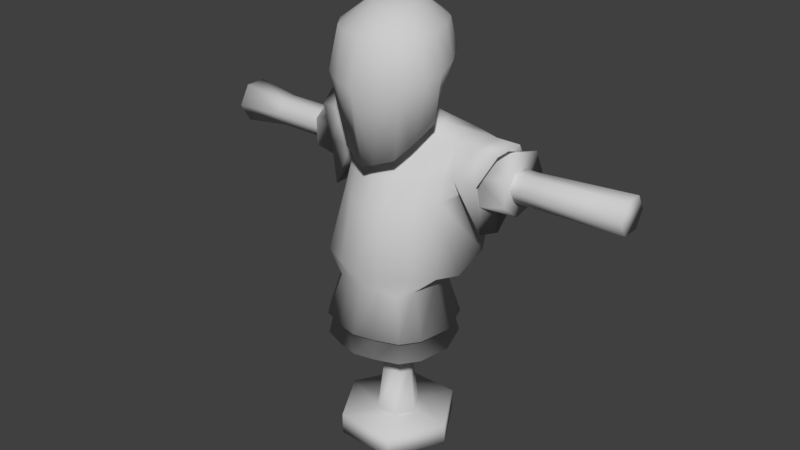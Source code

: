 # Source: dummy.blend  (saved by Blender 2.79.0; exported with 4.5.12 LTS)
import bpy
from mathutils import Matrix  # noqa: F401  (used for matrix-valued properties, if any)

bpy.ops.wm.read_factory_settings(use_empty=True)
scene = bpy.context.scene
scene.name = 'Scene'

# ---- collections
col_collection_1 = bpy.data.collections.new('Collection 1'); scene.collection.children.link(col_collection_1)

# ---- materials (node trees are filled in below, after node groups)
mat_dummy = bpy.data.materials.new('dummy')
mat_dummy.alpha_threshold = 0.0
mat_dummy.use_transparent_shadow = False
mat_dummy.diffuse_color = (0.6038, 0.6038, 0.6038, 1.0)
mat_dummy.roughness = 0.5
mat_dummy.specular_intensity = 0.0

# ---- material node trees

# ---- world
world_world = bpy.data.worlds.new('World'); scene.world = world_world
world_world.color = (0.05088, 0.05088, 0.05088)
world_world.use_sun_shadow = False
world_world.sun_shadow_jitter_overblur = 0.0
world_world.cycles.sampling_method = 'MANUAL'

# ---- meshes
me_sphere_000 = bpy.data.meshes.new('Sphere.000')
me_sphere_000.from_pydata([(0.847, 0.2025, 1.122), (0.847, 0.168, 1.062), (0.847, 0.09912, 1.062), (0.847, 0.06466, 1.122), (0.847, 0.09912, 1.182), (0.847, 0.168, 1.182), (-0.853, 0.2186, 1.102), (-0.853, 0.1761, 1.028), (-0.853, 0.09107, 1.028), (-0.853, 0.04857, 1.102), (-0.853, 0.09107, 1.176), (-0.853, 0.1761, 1.176), (-0.6697, 0.1033, 1.154), (0.4765, 0.1038, 1.154), (0.4765, 0.1633, 1.154), (-0.6697, 0.1639, 1.154), (-0.6697, 0.1033, 1.05), (0.4765, 0.1038, 1.05), (0.4765, 0.07407, 1.102), (-0.6697, 0.07301, 1.102), (-0.6697, 0.1941, 1.102), (0.4765, 0.1931, 1.102), (0.4765, 0.1633, 1.05), (-0.6697, 0.1639, 1.05), (0.0425, 0.07361, 0.085), (0.085, 1.976e-07, 0.085), (0.0425, -0.07361, 0.085), (-0.0425, -0.07361, 0.085), (-0.085, 2.736e-07, 0.085), (-0.0425, 0.07361, 0.085), (-0.06057, 2.584e-07, 0.2683), (-0.0595, 7.6e-08, 0.5645), (-0.02975, 0.05153, 0.5645), (-0.03028, 0.05245, 0.2683), (0.03028, -0.05245, 0.2683), (0.02975, -0.05153, 0.5645), (-0.02975, -0.05153, 0.5645), (-0.03028, -0.05245, 0.2683), (0.03028, 0.05245, 0.2683), (0.02975, 0.05153, 0.5645), (0.0595, 3.04e-08, 0.5645), (0.06057, 2.28e-07, 0.2683), (0.1147, 0.1988, 0.085), (0.2295, 6.08e-08, 0.085), (0.1147, -0.1988, 0.085), (-0.1148, -0.1988, 0.085), (-0.2295, 2.888e-07, 0.085), (-0.1147, 0.1988, 0.085), (0.1147, 0.1988, -1.216e-07), (0.2295, 6.08e-08, -1.216e-07), (0.1147, -0.1988, -1.216e-07), (-0.1148, -0.1988, 0.0), (-0.2295, 2.888e-07, -3.648e-07), (-0.1147, 0.1988, -3.648e-07), (0.03035, 0.09836, 1.696), (0.06354, 0.1723, 1.635), (0.07627, 0.185, 1.54), (0.04693, 0.1465, 1.369), (0.06081, 0.07559, 1.696), (0.1221, 0.1277, 1.633), (0.1461, 0.1325, 1.529), (0.09144, 0.109, 1.358), (0.08116, 0.04216, 1.696), (0.1615, 0.05192, 1.63), (0.1938, 0.04923, 1.513), (0.1212, 0.05529, 1.341), (0.0883, 0.004702, 1.696), (0.1764, -0.02488, 1.626), (0.2122, -0.03291, 1.495), (0.1703, -0.01257, 1.305), (0.08116, -0.03115, 1.696), (0.1635, -0.09115, 1.621), (0.197, -0.1054, 1.476), (0.1318, -0.09123, 1.236), (0.06081, -0.06154, 1.696), (0.1245, -0.1473, 1.618), (0.1501, -0.1668, 1.46), (0.09914, -0.1426, 1.192), (0.03035, -0.08185, 1.696), (0.06504, -0.1848, 1.616), (0.07878, -0.2078, 1.45), (0.0346, -0.17, 1.168), (0.02311, 0.1167, 1.334), (0.04742, 0.09877, 1.326), (0.06366, 0.07291, 1.314), (0.06937, 0.04582, 1.3), (0.06447, -0.001647, 1.262), (0.06621, -0.04047, 1.228), (0.03328, -0.09131, 1.182), (0.03022, 0.1672, 1.284), (0.0734, 0.1518, 1.281), (0.1141, 0.13, 1.276), (0.1272, 0.09418, 1.27), (0.1164, 0.05491, 1.251), (0.08534, 0.03016, 1.238), (0.04181, 0.01129, 1.228), (0.08297, -0.2068, 0.7686), (0.185, -0.1547, 0.7672), (0.2371, -0.07967, 0.7604), (0.2611, 0.02101, 0.7416), (0.2753, 0.1396, 0.8016), (0.1863, 0.2078, 0.7652), (0.08047, 0.2511, 0.7534), (0.1802, -0.005233, 0.7095), (0.1442, 0.09806, 0.6953), (0.09024, 0.1474, 0.6901), (0.03203, 0.1541, 0.6767), (0.1629, -0.1041, 0.6933), (0.2785, 0.2163, 1.092), (0.2562, 0.1215, 1.038), (0.2338, 0.04417, 1.052), (0.2305, 0.01757, 1.102), (0.2931, 0.04745, 1.222), (0.3244, 0.1285, 1.251), (0.2931, 0.1917, 1.199), (0.2068, 0.2342, 1.131), (0.372, 0.2163, 1.044), (0.2017, -0.02549, 1.025), (0.195, -0.0006801, 1.104), (0.2036, 0.04126, 1.22), (0.2276, 0.1247, 1.251), (0.2037, 0.1983, 1.233), (0.1438, 0.2259, 0.9766), (0.1219, 0.2419, 1.087), (0.05676, 0.2259, 0.9671), (0.04478, 0.2427, 1.072), (0.1353, 0.008218, 1.194), (0.05614, -0.02072, 1.177), (0.1367, -0.04909, 1.11), (0.05614, -0.09218, 1.106), (0.1481, -0.09533, 1.012), (0.0714, -0.1601, 0.9992), (0.1288, 0.2193, 1.225), (0.04556, 0.2322, 1.211), (0.4179, 0.1285, 1.251), (0.3866, 0.04745, 1.222), (0.324, 0.01757, 1.102), (0.3273, 0.04417, 0.9155), (0.3497, 0.1215, 0.9024), (0.3866, 0.1917, 1.199), (0.0571, -0.1808, 0.6962), (0.1257, -0.1552, 0.6797), (0.236, 9.238e-05, 0.5194), (0.1891, 0.1344, 0.5194), (0.119, 0.1985, 0.5194), (0.04331, 0.2073, 0.5194), (0.2134, -0.1284, 0.5194), (0.0759, -0.2282, 0.5194), (0.165, -0.1949, 0.5194), (0.2118, -0.002215, 0.5194), (0.1697, 0.1186, 0.5194), (0.1065, 0.1764, 0.5194), (0.03842, 0.1842, 0.5194), (0.1915, -0.1179, 0.5194), (0.06775, -0.2077, 0.5194), (0.148, -0.1777, 0.5194), (0.2336, -0.0001384, 0.4352), (0.1872, 0.1328, 0.4352), (0.1177, 0.1963, 0.4352), (0.04282, 0.205, 0.4352), (0.2112, -0.1273, 0.4352), (0.07509, -0.2262, 0.4352), (0.1633, -0.1932, 0.4352), (0.3291, 0.1765, 1.082), (0.3567, 0.1239, 1.206), (0.3379, 0.07524, 1.189), (0.3003, 0.05731, 1.117), (0.3023, 0.07327, 1.005), (0.3157, 0.1197, 0.9975), (0.3379, 0.1618, 1.175), (0.422, 0.274, 1.102), (0.422, 0.2285, 1.007), (0.422, 0.1261, 0.984), (0.422, 0.04399, 1.049), (0.422, 0.04399, 1.154), (0.422, 0.1261, 1.22), (0.422, 0.2285, 1.197), (-0.005574, 0.1062, 1.696), (-0.005574, 0.1859, 1.636), (-0.005574, 0.1995, 1.543), (-0.005574, 0.1575, 1.373), (-0.0415, 0.09836, 1.696), (-0.07469, 0.1723, 1.635), (-0.08742, 0.185, 1.54), (-0.05808, 0.1465, 1.369), (-0.07196, 0.07559, 1.696), (-0.1333, 0.1277, 1.633), (-0.1573, 0.1325, 1.529), (-0.1026, 0.109, 1.358), (-0.09231, 0.04216, 1.696), (-0.1727, 0.05192, 1.63), (-0.2049, 0.04923, 1.513), (-0.1323, 0.05529, 1.341), (-0.09945, 0.004702, 1.696), (-0.1875, -0.02488, 1.626), (-0.2233, -0.03291, 1.495), (-0.1815, -0.01257, 1.305), (-0.09231, -0.03115, 1.696), (-0.1747, -0.09115, 1.621), (-0.2081, -0.1054, 1.476), (-0.143, -0.09123, 1.236), (-0.07196, -0.06154, 1.696), (-0.1356, -0.1473, 1.618), (-0.1612, -0.1668, 1.46), (-0.1103, -0.1426, 1.192), (-0.0415, -0.08185, 1.696), (-0.07619, -0.1848, 1.616), (-0.08992, -0.2078, 1.45), (-0.04575, -0.17, 1.168), (-0.005574, -0.08898, 1.696), (-0.005574, -0.198, 1.615), (-0.005574, -0.236, 1.448), (-0.005574, -0.1866, 1.159), (-0.005574, 0.01916, 1.719), (-0.005574, 0.1218, 1.337), (-0.03425, 0.1167, 1.334), (-0.05857, 0.09877, 1.326), (-0.07481, 0.07291, 1.314), (-0.08052, 0.04582, 1.3), (-0.07561, -0.001647, 1.262), (-0.07736, -0.04047, 1.228), (-0.04442, -0.09131, 1.182), (-0.005574, -0.1068, 1.163), (-0.005574, 0.1725, 1.284), (-0.04137, 0.1672, 1.284), (-0.08455, 0.1518, 1.281), (-0.1252, 0.13, 1.276), (-0.1384, 0.09418, 1.27), (-0.1275, 0.05491, 1.251), (-0.09649, 0.03016, 1.238), (-0.05296, 0.01129, 1.228), (-0.005574, 0.001177, 1.223), (-0.005574, 0.2554, 0.7659), (-0.005574, -0.2268, 0.7685), (-0.09411, -0.2068, 0.7686), (-0.1962, -0.1547, 0.7672), (-0.2483, -0.07967, 0.7604), (-0.2723, 0.02101, 0.7416), (-0.2864, 0.1396, 0.8016), (-0.1975, 0.2078, 0.7652), (-0.09161, 0.2511, 0.7534), (-0.1914, -0.005233, 0.7095), (-0.1554, 0.09806, 0.6953), (-0.1014, 0.1474, 0.6901), (-0.04318, 0.1541, 0.6767), (-0.174, -0.1041, 0.6933), (-0.005574, 0.1491, 0.6692), (-0.2897, 0.2163, 1.092), (-0.2674, 0.1215, 1.038), (-0.245, 0.04417, 1.052), (-0.2417, 0.01757, 1.102), (-0.3043, 0.04745, 1.222), (-0.3356, 0.1285, 1.251), (-0.3043, 0.1917, 1.199), (-0.218, 0.2342, 1.131), (-0.3832, 0.2163, 1.044), (-0.2128, -0.02549, 1.025), (-0.2062, -0.0006801, 1.104), (-0.2148, 0.04126, 1.22), (-0.2387, 0.1247, 1.251), (-0.2148, 0.1983, 1.233), (-0.1549, 0.2259, 0.9766), (-0.1331, 0.2419, 1.087), (-0.06791, 0.2259, 0.9671), (-0.05593, 0.2427, 1.072), (-0.005574, 0.2253, 0.9898), (-0.005574, 0.243, 1.071), (-0.1464, 0.008218, 1.194), (-0.06729, -0.02072, 1.177), (-0.005574, -0.02738, 1.174), (-0.1478, -0.04909, 1.11), (-0.06729, -0.09218, 1.106), (-0.005574, -0.1263, 1.09), (-0.1593, -0.09533, 1.012), (-0.08255, -0.1601, 0.9992), (-0.005574, -0.1716, 0.9972), (-0.14, 0.2193, 1.225), (-0.05671, 0.2322, 1.211), (-0.005574, 0.2322, 1.198), (-0.4291, 0.1285, 1.251), (-0.3978, 0.04745, 1.222), (-0.3352, 0.01757, 1.102), (-0.3385, 0.04417, 0.9155), (-0.3609, 0.1215, 0.9024), (-0.3978, 0.1917, 1.199), (-0.005574, -0.195, 0.6979), (-0.06825, -0.1808, 0.6962), (-0.1368, -0.1552, 0.6797), (-0.2471, 9.241e-05, 0.5194), (-0.2003, 0.1344, 0.5194), (-0.1301, 0.1985, 0.5194), (-0.05446, 0.2073, 0.5194), (-0.2245, -0.1284, 0.5194), (-0.005574, 0.2007, 0.5194), (-0.005574, -0.2466, 0.5194), (-0.08705, -0.2282, 0.5194), (-0.1762, -0.1949, 0.5194), (-0.223, -0.002215, 0.5194), (-0.1808, 0.1186, 0.5194), (-0.1177, 0.1764, 0.5194), (-0.04957, 0.1842, 0.5194), (-0.2026, -0.1179, 0.5194), (-0.005574, 0.1783, 0.5194), (-0.005574, -0.2243, 0.5194), (-0.0789, -0.2077, 0.5194), (-0.1591, -0.1777, 0.5194), (-0.2447, -0.0001384, 0.4352), (-0.1983, 0.1328, 0.4352), (-0.1289, 0.1963, 0.4352), (-0.05397, 0.205, 0.4352), (-0.2224, -0.1273, 0.4352), (-0.005574, 0.1984, 0.4352), (-0.005574, -0.2444, 0.4352), (-0.08623, -0.2262, 0.4352), (-0.1745, -0.1932, 0.4352), (-0.3402, 0.1765, 1.082), (-0.3678, 0.1239, 1.206), (-0.349, 0.07524, 1.189), (-0.3114, 0.05731, 1.117), (-0.3134, 0.07327, 1.005), (-0.3269, 0.1197, 0.9975), (-0.349, 0.1618, 1.175), (-0.4331, 0.274, 1.102), (-0.4331, 0.2285, 1.007), (-0.4331, 0.1261, 0.984), (-0.4331, 0.04399, 1.049), (-0.4331, 0.04399, 1.154), (-0.4331, 0.1261, 1.22), (-0.4331, 0.2285, 1.197)], [], [(12, 15, 11, 10), (16, 19, 9, 8), (20, 23, 7, 6), (15, 20, 6, 11), (19, 12, 10, 9), (23, 16, 8, 7), (4, 3, 0, 5), (1, 0, 3, 2), (7, 8, 9, 6), (10, 11, 6, 9), (1, 2, 17, 22), (22, 17, 16, 23), (3, 4, 13, 18), (18, 13, 12, 19), (5, 0, 21, 14), (14, 21, 20, 15), (0, 1, 22, 21), (21, 22, 23, 20), (2, 3, 18, 17), (17, 18, 19, 16), (4, 5, 14, 13), (13, 14, 15, 12), (30, 33, 29, 28), (34, 37, 27, 26), (38, 41, 25, 24), (33, 38, 24, 29), (37, 30, 28, 27), (41, 34, 26, 25), (27, 28, 46, 45), (29, 24, 42, 47), (40, 35, 34, 41), (36, 31, 30, 37), (32, 39, 38, 33), (39, 40, 41, 38), (35, 36, 37, 34), (31, 32, 33, 30), (45, 46, 52, 51), (47, 42, 48, 53), (25, 26, 44, 43), (28, 29, 47, 46), (26, 27, 45, 44), (24, 25, 43, 42), (49, 50, 51, 48), (52, 53, 48, 51), (43, 44, 50, 49), (46, 47, 53, 52), (44, 45, 51, 50), (42, 43, 49, 48), (179, 178, 55, 56), (180, 179, 56, 57), (178, 177, 54, 55), (177, 213, 54), (56, 55, 59, 60), (57, 56, 60, 61), (55, 54, 58, 59), (54, 213, 58), (60, 59, 63, 64), (61, 60, 64, 65), (59, 58, 62, 63), (58, 213, 62), (63, 62, 66, 67), (62, 213, 66), (64, 63, 67, 68), (65, 64, 68, 69), (69, 68, 72, 73), (67, 66, 70, 71), (66, 213, 70), (68, 67, 71, 72), (73, 72, 76, 77), (71, 70, 74, 75), (70, 213, 74), (72, 71, 75, 76), (76, 75, 79, 80), (77, 76, 80, 81), (75, 74, 78, 79), (74, 213, 78), (80, 79, 210, 211), (79, 78, 209, 210), (78, 213, 209), (61, 65, 84, 83), (77, 81, 88, 87), (57, 61, 83, 82), (65, 69, 85, 84), (180, 57, 82, 214), (81, 212, 222, 88), (69, 73, 86, 85), (73, 77, 87, 86), (83, 90, 89, 82), (85, 92, 91, 84), (87, 94, 93, 86), (222, 231, 95, 88), (86, 93, 92, 85), (88, 95, 94, 87), (82, 89, 223, 214), (84, 91, 90, 83), (101, 100, 104, 105), (100, 99, 103, 104), (96, 233, 285, 140), (97, 96, 140, 141), (98, 107, 103, 99), (141, 107, 98, 97), (232, 102, 106, 246), (102, 101, 105, 106), (109, 110, 117, 100), (108, 109, 100), (114, 108, 115, 121), (112, 113, 120, 119), (110, 111, 118, 117), (113, 114, 121, 120), (111, 112, 119, 118), (122, 108, 100, 101), (115, 108, 122, 123), (123, 122, 124, 125), (102, 124, 122, 101), (125, 124, 265, 266), (232, 265, 124, 102), (93, 119, 120, 92), (95, 231, 269, 127), (94, 95, 127, 126), (94, 126, 119, 93), (127, 269, 272, 129), (126, 127, 129, 128), (129, 272, 275, 131), (128, 129, 131, 130), (119, 126, 128, 118), (118, 128, 130, 117), (233, 96, 131, 275), (96, 97, 130, 131), (99, 100, 117, 98), (97, 98, 117, 130), (125, 266, 278, 133), (123, 125, 133, 132), (115, 123, 132, 121), (89, 133, 278, 223), (90, 132, 133, 89), (92, 120, 121, 91), (90, 91, 121, 132), (109, 108, 116, 138), (111, 110, 137, 136), (112, 111, 136, 135), (114, 113, 134, 139), (110, 109, 138, 137), (113, 112, 135, 134), (81, 80, 211, 212), (108, 114, 139, 116), (105, 104, 143, 144), (141, 140, 147, 148), (107, 141, 148, 146), (106, 105, 144, 145), (140, 285, 294, 147), (104, 103, 142, 143), (246, 106, 145, 293), (103, 107, 146, 142), (146, 148, 155, 153), (293, 145, 152, 302), (145, 144, 151, 152), (147, 294, 303, 154), (144, 143, 150, 151), (142, 146, 153, 149), (143, 142, 149, 150), (148, 147, 154, 155), (154, 303, 312, 161), (151, 150, 157, 158), (149, 153, 160, 156), (150, 149, 156, 157), (155, 154, 161, 162), (153, 155, 162, 160), (302, 152, 159, 311), (152, 151, 158, 159), (311, 159, 161, 312), (159, 158, 162, 161), (158, 157, 160, 162), (156, 160, 157), (137, 138, 168, 167), (138, 116, 163, 168), (135, 136, 166, 165), (139, 134, 164, 169), (116, 139, 169, 163), (134, 135, 165, 164), (136, 137, 167, 166), (164, 175, 176, 169), (169, 176, 170, 163), (163, 170, 171, 168), (168, 171, 172, 167), (167, 172, 173, 166), (166, 173, 174, 165), (165, 174, 175, 164), (173, 172, 175, 174), (172, 171, 176, 175), (170, 176, 171), (179, 183, 182, 178), (180, 184, 183, 179), (178, 182, 181, 177), (177, 181, 213), (183, 187, 186, 182), (184, 188, 187, 183), (182, 186, 185, 181), (181, 185, 213), (187, 191, 190, 186), (188, 192, 191, 187), (186, 190, 189, 185), (185, 189, 213), (190, 194, 193, 189), (189, 193, 213), (191, 195, 194, 190), (192, 196, 195, 191), (196, 200, 199, 195), (194, 198, 197, 193), (193, 197, 213), (195, 199, 198, 194), (200, 204, 203, 199), (198, 202, 201, 197), (197, 201, 213), (199, 203, 202, 198), (203, 207, 206, 202), (204, 208, 207, 203), (202, 206, 205, 201), (201, 205, 213), (207, 211, 210, 206), (206, 210, 209, 205), (205, 209, 213), (188, 216, 217, 192), (204, 220, 221, 208), (184, 215, 216, 188), (192, 217, 218, 196), (180, 214, 215, 184), (208, 221, 222, 212), (196, 218, 219, 200), (200, 219, 220, 204), (216, 215, 224, 225), (218, 217, 226, 227), (220, 219, 228, 229), (222, 221, 230, 231), (219, 218, 227, 228), (221, 220, 229, 230), (215, 214, 223, 224), (217, 216, 225, 226), (239, 243, 242, 238), (238, 242, 241, 237), (234, 286, 285, 233), (235, 287, 286, 234), (236, 237, 241, 245), (287, 235, 236, 245), (232, 246, 244, 240), (240, 244, 243, 239), (248, 238, 256, 249), (247, 238, 248), (253, 260, 254, 247), (251, 258, 259, 252), (249, 256, 257, 250), (252, 259, 260, 253), (250, 257, 258, 251), (261, 239, 238, 247), (254, 262, 261, 247), (262, 264, 263, 261), (240, 239, 261, 263), (264, 266, 265, 263), (232, 240, 263, 265), (228, 227, 259, 258), (230, 268, 269, 231), (229, 267, 268, 230), (229, 228, 258, 267), (268, 271, 272, 269), (267, 270, 271, 268), (271, 274, 275, 272), (270, 273, 274, 271), (258, 257, 270, 267), (257, 256, 273, 270), (233, 275, 274, 234), (234, 274, 273, 235), (237, 236, 256, 238), (235, 273, 256, 236), (264, 277, 278, 266), (262, 276, 277, 264), (254, 260, 276, 262), (224, 223, 278, 277), (225, 224, 277, 276), (227, 226, 260, 259), (225, 276, 260, 226), (248, 283, 255, 247), (250, 281, 282, 249), (251, 280, 281, 250), (253, 284, 279, 252), (249, 282, 283, 248), (252, 279, 280, 251), (208, 212, 211, 207), (247, 255, 284, 253), (243, 290, 289, 242), (287, 296, 295, 286), (245, 292, 296, 287), (244, 291, 290, 243), (286, 295, 294, 285), (242, 289, 288, 241), (246, 293, 291, 244), (241, 288, 292, 245), (292, 301, 305, 296), (293, 302, 300, 291), (291, 300, 299, 290), (295, 304, 303, 294), (290, 299, 298, 289), (288, 297, 301, 292), (289, 298, 297, 288), (296, 305, 304, 295), (304, 313, 312, 303), (299, 308, 307, 298), (297, 306, 310, 301), (298, 307, 306, 297), (305, 314, 313, 304), (301, 310, 314, 305), (302, 311, 309, 300), (300, 309, 308, 299), (311, 312, 313, 309), (309, 313, 314, 308), (308, 314, 310, 307), (306, 307, 310), (282, 319, 320, 283), (283, 320, 315, 255), (280, 317, 318, 281), (284, 321, 316, 279), (255, 315, 321, 284), (279, 316, 317, 280), (281, 318, 319, 282), (316, 321, 328, 327), (321, 315, 322, 328), (315, 320, 323, 322), (320, 319, 324, 323), (319, 318, 325, 324), (318, 317, 326, 325), (317, 316, 327, 326), (325, 326, 327, 324), (324, 327, 328, 323), (322, 323, 328)])
me_sphere_000.polygons.foreach_set('use_smooth', [True] * 332)
_uv = me_sphere_000.uv_layers.new(name='UVMap')
_uv.uv.foreach_set('vector', [0.07536, 0.7852, 0.07678, 0.8099, 0.003868, 0.8202, 0.00125, 0.7886, 0.07635, 0.7352, 0.07523, 0.7602, 0.001348, 0.7573, 0.003803, 0.7265, 0.08216, 0.6865, 0.07867, 0.7105, 0.008681, 0.6959, 0.01639, 0.6657, 0.07678, 0.8099, 0.07939, 0.8341, 0.01022, 0.8525, 0.003868, 0.8202, 0.07523, 0.7602, 0.07536, 0.7852, 0.00125, 0.7886, 0.001348, 0.7573, 0.07867, 0.7105, 0.07635, 0.7352, 0.003803, 0.7265, 0.008681, 0.6959, 0.8686, 0.3722, 0.8548, 0.3483, 0.91, 0.3483, 0.8962, 0.3722, 0.8962, 0.3244, 0.91, 0.3483, 0.8548, 0.3483, 0.8686, 0.3244, 0.9137, 0.3049, 0.8843, 0.3219, 0.8548, 0.3049, 0.9137, 0.2709, 0.8548, 0.2709, 0.8843, 0.2539, 0.9137, 0.2709, 0.8548, 0.3049, 0.6887, 0.7182, 0.689, 0.7454, 0.5426, 0.7454, 0.5426, 0.7219, 0.5426, 0.7219, 0.5426, 0.7454, 0.07635, 0.7352, 0.07867, 0.7105, 0.6899, 0.7724, 0.6903, 0.7992, 0.5428, 0.7929, 0.5428, 0.7691, 0.5428, 0.7691, 0.5428, 0.7929, 0.07536, 0.7852, 0.07523, 0.7602, 0.6888, 0.8259, 0.6856, 0.8525, 0.5404, 0.8401, 0.542, 0.8166, 0.542, 0.8166, 0.5404, 0.8401, 0.07939, 0.8341, 0.07678, 0.8099, 0.689, 0.6911, 0.6887, 0.7182, 0.5426, 0.7219, 0.543, 0.6982, 0.543, 0.6982, 0.5426, 0.7219, 0.07867, 0.7105, 0.08216, 0.6865, 0.689, 0.7454, 0.6899, 0.7724, 0.5428, 0.7691, 0.5426, 0.7454, 0.5426, 0.7454, 0.5428, 0.7691, 0.07523, 0.7602, 0.07635, 0.7352, 0.6903, 0.7992, 0.6888, 0.8259, 0.542, 0.8166, 0.5428, 0.7929, 0.5428, 0.7929, 0.542, 0.8166, 0.07678, 0.8099, 0.07536, 0.7852, 0.7068, 0.3323, 0.6827, 0.336, 0.6614, 0.2662, 0.694, 0.2586, 0.7575, 0.3291, 0.732, 0.33, 0.7264, 0.2548, 0.7585, 0.2539, 0.8081, 0.3316, 0.7831, 0.3297, 0.7902, 0.2557, 0.8215, 0.2602, 0.8322, 0.3349, 0.8081, 0.3316, 0.8215, 0.2602, 0.8523, 0.2676, 0.732, 0.33, 0.7068, 0.3323, 0.694, 0.2586, 0.7264, 0.2548, 0.7831, 0.3297, 0.7575, 0.3291, 0.7585, 0.2539, 0.7902, 0.2557, 0.7718, 0.09594, 0.7444, 0.1093, 0.7027, 0.084, 0.7729, 0.04715, 0.7423, 0.1397, 0.7676, 0.1567, 0.7665, 0.2055, 0.6996, 0.1632, 0.7808, 0.4506, 0.7576, 0.4503, 0.7575, 0.3291, 0.7831, 0.3297, 0.7345, 0.4505, 0.7114, 0.4511, 0.7068, 0.3323, 0.732, 0.33, 0.8276, 0.4521, 0.804, 0.4512, 0.8081, 0.3316, 0.8322, 0.3349, 0.804, 0.4512, 0.7808, 0.4506, 0.7831, 0.3297, 0.8081, 0.3316, 0.7576, 0.4503, 0.7345, 0.4505, 0.732, 0.33, 0.7575, 0.3291, 0.7114, 0.4511, 0.6884, 0.4521, 0.6827, 0.336, 0.7068, 0.3323, 0.7729, 0.04715, 0.7027, 0.084, 0.6614, 0.06379, 0.7697, 0.00125, 0.6996, 0.1632, 0.7665, 0.2055, 0.7697, 0.2514, 0.6614, 0.1889, 0.795, 0.1433, 0.7971, 0.113, 0.8399, 0.08948, 0.8367, 0.1687, 0.7444, 0.1093, 0.7423, 0.1397, 0.6996, 0.1632, 0.7027, 0.084, 0.7971, 0.113, 0.7718, 0.09594, 0.7729, 0.04715, 0.8399, 0.08948, 0.7676, 0.1567, 0.795, 0.1433, 0.8367, 0.1687, 0.7665, 0.2055, 0.8764, 0.7452, 0.8305, 0.8248, 0.7387, 0.8248, 0.8305, 0.6657, 0.6928, 0.7452, 0.7387, 0.6657, 0.8305, 0.6657, 0.7387, 0.8248, 0.8367, 0.1687, 0.8399, 0.08948, 0.878, 0.06379, 0.878, 0.1889, 0.7027, 0.084, 0.6996, 0.1632, 0.6614, 0.1889, 0.6614, 0.06379, 0.8399, 0.08948, 0.7729, 0.04715, 0.7697, 0.00125, 0.878, 0.06379, 0.7665, 0.2055, 0.8367, 0.1687, 0.878, 0.1889, 0.7697, 0.2514, 0.5373, 0.5874, 0.513, 0.6307, 0.4882, 0.6107, 0.4999, 0.5748, 0.5353, 0.4967, 0.5373, 0.5874, 0.4999, 0.5748, 0.5086, 0.4945, 0.513, 0.6307, 0.4706, 0.6551, 0.4619, 0.6409, 0.4882, 0.6107, 0.4706, 0.6551, 0.428, 0.6632, 0.4619, 0.6409, 0.4999, 0.5748, 0.4882, 0.6107, 0.465, 0.5988, 0.4691, 0.5643, 0.5086, 0.4945, 0.4999, 0.5748, 0.4691, 0.5643, 0.4797, 0.4883, 0.4882, 0.6107, 0.4619, 0.6409, 0.4501, 0.6314, 0.465, 0.5988, 0.4619, 0.6409, 0.428, 0.6632, 0.4501, 0.6314, 0.4691, 0.5643, 0.465, 0.5988, 0.4395, 0.5916, 0.4396, 0.556, 0.4797, 0.4883, 0.4691, 0.5643, 0.4396, 0.556, 0.4486, 0.4843, 0.465, 0.5988, 0.4501, 0.6314, 0.4371, 0.6258, 0.4395, 0.5916, 0.4501, 0.6314, 0.428, 0.6632, 0.4371, 0.6258, 0.4395, 0.5916, 0.4371, 0.6258, 0.424, 0.6235, 0.4174, 0.5876, 0.4371, 0.6258, 0.428, 0.6632, 0.424, 0.6235, 0.4396, 0.556, 0.4395, 0.5916, 0.4174, 0.5876, 0.4154, 0.5502, 0.4486, 0.4843, 0.4396, 0.556, 0.4154, 0.5502, 0.4083, 0.491, 0.4083, 0.491, 0.4154, 0.5502, 0.3944, 0.5472, 0.3732, 0.48, 0.4174, 0.5876, 0.424, 0.6235, 0.4115, 0.6246, 0.3985, 0.5872, 0.424, 0.6235, 0.428, 0.6632, 0.4115, 0.6246, 0.4154, 0.5502, 0.4174, 0.5876, 0.3985, 0.5872, 0.3944, 0.5472, 0.3732, 0.48, 0.3944, 0.5472, 0.3735, 0.546, 0.3541, 0.4796, 0.3985, 0.5872, 0.4115, 0.6246, 0.3992, 0.6293, 0.3787, 0.5901, 0.4115, 0.6246, 0.428, 0.6632, 0.3992, 0.6293, 0.3944, 0.5472, 0.3985, 0.5872, 0.3787, 0.5901, 0.3735, 0.546, 0.3735, 0.546, 0.3787, 0.5901, 0.3564, 0.5968, 0.3508, 0.5461, 0.3541, 0.4796, 0.3735, 0.546, 0.3508, 0.5461, 0.3379, 0.4796, 0.3787, 0.5901, 0.3992, 0.6293, 0.3877, 0.638, 0.3564, 0.5968, 0.3992, 0.6293, 0.428, 0.6632, 0.3877, 0.638, 0.3508, 0.5461, 0.3564, 0.5968, 0.3279, 0.609, 0.3284, 0.5463, 0.3564, 0.5968, 0.3877, 0.638, 0.3779, 0.6514, 0.3279, 0.609, 0.3877, 0.638, 0.428, 0.6632, 0.3779, 0.6514, 0.4797, 0.4883, 0.4486, 0.4843, 0.4713, 0.4465, 0.4952, 0.4549, 0.3541, 0.4796, 0.3379, 0.4796, 0.343, 0.458, 0.3764, 0.437, 0.5086, 0.4945, 0.4797, 0.4883, 0.4952, 0.4549, 0.5162, 0.4641, 0.4486, 0.4843, 0.4083, 0.491, 0.4491, 0.44, 0.4713, 0.4465, 0.5353, 0.4967, 0.5086, 0.4945, 0.5162, 0.4641, 0.5341, 0.4703, 0.3379, 0.4796, 0.3287, 0.4808, 0.3288, 0.4627, 0.343, 0.458, 0.4083, 0.491, 0.3732, 0.48, 0.4071, 0.43, 0.4491, 0.44, 0.3732, 0.48, 0.3541, 0.4796, 0.3764, 0.437, 0.4071, 0.43, 0.4952, 0.4549, 0.5186, 0.4093, 0.5413, 0.4231, 0.5162, 0.4641, 0.4491, 0.44, 0.4761, 0.3892, 0.4969, 0.3938, 0.4713, 0.4465, 0.3764, 0.437, 0.4152, 0.3963, 0.4473, 0.3872, 0.4071, 0.43, 0.3288, 0.4627, 0.3291, 0.3933, 0.3719, 0.3929, 0.343, 0.458, 0.4071, 0.43, 0.4473, 0.3872, 0.4761, 0.3892, 0.4491, 0.44, 0.343, 0.458, 0.3719, 0.3929, 0.4152, 0.3963, 0.3764, 0.437, 0.5162, 0.4641, 0.5413, 0.4231, 0.559, 0.4344, 0.5341, 0.4703, 0.4713, 0.4465, 0.4969, 0.3938, 0.5186, 0.4093, 0.4952, 0.4549, 0.5688, 0.1815, 0.5255, 0.1933, 0.5505, 0.1144, 0.5951, 0.1152, 0.5255, 0.1933, 0.4917, 0.1566, 0.488, 0.1153, 0.5505, 0.1144, 0.3672, 0.1378, 0.3297, 0.1361, 0.3297, 0.1013, 0.3621, 0.1006, 0.4145, 0.1441, 0.3672, 0.1378, 0.3621, 0.1006, 0.4003, 0.09564, 0.4511, 0.1503, 0.4339, 0.1049, 0.488, 0.1153, 0.4917, 0.1566, 0.4003, 0.09564, 0.4339, 0.1049, 0.4511, 0.1503, 0.4145, 0.1441, 0.6589, 0.184, 0.6171, 0.1787, 0.6321, 0.1075, 0.6541, 0.1025, 0.6171, 0.1787, 0.5688, 0.1815, 0.5951, 0.1152, 0.6321, 0.1075, 0.4966, 0.266, 0.4623, 0.2697, 0.4334, 0.2586, 0.5255, 0.1933, 0.5197, 0.2954, 0.4966, 0.266, 0.5255, 0.1933, 0.5049, 0.318, 0.5197, 0.2954, 0.536, 0.315, 0.5141, 0.3412, 0.4775, 0.3187, 0.4908, 0.3193, 0.49, 0.3405, 0.4585, 0.3365, 0.4623, 0.2697, 0.4528, 0.2915, 0.4374, 0.2927, 0.4334, 0.2586, 0.4908, 0.3193, 0.5049, 0.318, 0.5141, 0.3412, 0.49, 0.3405, 0.4528, 0.2915, 0.4775, 0.3187, 0.4585, 0.3365, 0.4374, 0.2927, 0.5765, 0.269, 0.5197, 0.2954, 0.5255, 0.1933, 0.5688, 0.1815, 0.536, 0.315, 0.5197, 0.2954, 0.5765, 0.269, 0.5705, 0.314, 0.5705, 0.314, 0.5765, 0.269, 0.6149, 0.2744, 0.6039, 0.322, 0.6171, 0.1787, 0.6149, 0.2744, 0.5765, 0.269, 0.5688, 0.1815, 0.6039, 0.322, 0.6149, 0.2744, 0.6411, 0.2926, 0.6261, 0.3321, 0.6589, 0.184, 0.6411, 0.2926, 0.6149, 0.2744, 0.6171, 0.1787, 0.4473, 0.3872, 0.4585, 0.3365, 0.49, 0.3405, 0.4761, 0.3892, 0.3719, 0.3929, 0.3291, 0.3933, 0.3292, 0.3473, 0.3698, 0.3462, 0.4152, 0.3963, 0.3719, 0.3929, 0.3698, 0.3462, 0.4219, 0.3434, 0.4152, 0.3963, 0.4219, 0.3434, 0.4585, 0.3365, 0.4473, 0.3872, 0.3698, 0.3462, 0.3292, 0.3473, 0.3294, 0.2754, 0.36, 0.2895, 0.4219, 0.3434, 0.3698, 0.3462, 0.36, 0.2895, 0.4031, 0.2948, 0.36, 0.2895, 0.3294, 0.2754, 0.3295, 0.2311, 0.361, 0.2334, 0.4031, 0.2948, 0.36, 0.2895, 0.361, 0.2334, 0.3999, 0.2464, 0.4585, 0.3365, 0.4219, 0.3434, 0.4031, 0.2948, 0.4374, 0.2927, 0.4374, 0.2927, 0.4031, 0.2948, 0.3999, 0.2464, 0.4334, 0.2586, 0.3297, 0.1361, 0.3672, 0.1378, 0.361, 0.2334, 0.3295, 0.2311, 0.3672, 0.1378, 0.4145, 0.1441, 0.3999, 0.2464, 0.361, 0.2334, 0.4917, 0.1566, 0.5255, 0.1933, 0.4334, 0.2586, 0.4511, 0.1503, 0.4145, 0.1441, 0.4511, 0.1503, 0.4334, 0.2586, 0.3999, 0.2464, 0.6039, 0.322, 0.6261, 0.3321, 0.5945, 0.3884, 0.5698, 0.378, 0.5705, 0.314, 0.6039, 0.322, 0.5698, 0.378, 0.5369, 0.3592, 0.536, 0.315, 0.5705, 0.314, 0.5369, 0.3592, 0.5141, 0.3412, 0.5413, 0.4231, 0.5698, 0.378, 0.5945, 0.3884, 0.559, 0.4344, 0.5186, 0.4093, 0.5369, 0.3592, 0.5698, 0.378, 0.5413, 0.4231, 0.4761, 0.3892, 0.49, 0.3405, 0.5141, 0.3412, 0.4969, 0.3938, 0.5186, 0.4093, 0.4969, 0.3938, 0.5141, 0.3412, 0.5369, 0.3592, 0.4966, 0.266, 0.5197, 0.2954, 0.4967, 0.2988, 0.4908, 0.2946, 0.4528, 0.2915, 0.4623, 0.2697, 0.4893, 0.2942, 0.479, 0.3009, 0.4775, 0.3187, 0.4528, 0.2915, 0.479, 0.3009, 0.4856, 0.3113, 0.5049, 0.318, 0.4908, 0.3193, 0.4899, 0.3117, 0.4946, 0.3096, 0.4623, 0.2697, 0.4966, 0.266, 0.4908, 0.2946, 0.4893, 0.2942, 0.4908, 0.3193, 0.4775, 0.3187, 0.4856, 0.3113, 0.4899, 0.3117, 0.3379, 0.4796, 0.3508, 0.5461, 0.3284, 0.5463, 0.3287, 0.4808, 0.5197, 0.2954, 0.5049, 0.318, 0.4946, 0.3096, 0.4967, 0.2988, 0.5951, 0.1152, 0.5505, 0.1144, 0.5514, 0.02208, 0.5912, 0.02106, 0.4003, 0.09564, 0.3621, 0.1006, 0.3667, 0.01283, 0.4067, 0.01643, 0.4339, 0.1049, 0.4003, 0.09564, 0.4067, 0.01643, 0.4396, 0.01872, 0.6321, 0.1075, 0.5951, 0.1152, 0.5912, 0.02106, 0.6261, 0.01642, 0.3621, 0.1006, 0.3297, 0.1013, 0.3297, 0.0145, 0.3667, 0.01283, 0.5505, 0.1144, 0.488, 0.1153, 0.4935, 0.02247, 0.5514, 0.02208, 0.6541, 0.1025, 0.6321, 0.1075, 0.6261, 0.01642, 0.6518, 0.01366, 0.488, 0.1153, 0.4339, 0.1049, 0.4396, 0.01872, 0.4935, 0.02247, 0.4396, 0.01872, 0.4067, 0.01643, 0.406, 0.006154, 0.4407, 0.007142, 0.6518, 0.01366, 0.6261, 0.01642, 0.6274, 0.004373, 0.6519, 0.00125, 0.6261, 0.01642, 0.5912, 0.02106, 0.5913, 0.008491, 0.6274, 0.004373, 0.3667, 0.01283, 0.3297, 0.0145, 0.3297, 0.003951, 0.366, 0.002818, 0.5912, 0.02106, 0.5514, 0.02208, 0.55, 0.01098, 0.5913, 0.008491, 0.4935, 0.02247, 0.4396, 0.01872, 0.4407, 0.007142, 0.4937, 0.01244, 0.5514, 0.02208, 0.4935, 0.02247, 0.4937, 0.01244, 0.55, 0.01098, 0.4067, 0.01643, 0.3667, 0.01283, 0.366, 0.002818, 0.406, 0.006154, 0.2994, 0.8912, 0.2694, 0.8896, 0.2694, 0.855, 0.3024, 0.8567, 0.4809, 0.9584, 0.4525, 0.9393, 0.4708, 0.9096, 0.5021, 0.9306, 0.4068, 0.9162, 0.3625, 0.9006, 0.3718, 0.8671, 0.4205, 0.8843, 0.4525, 0.9393, 0.4068, 0.9162, 0.4205, 0.8843, 0.4708, 0.9096, 0.3336, 0.894, 0.2994, 0.8912, 0.3024, 0.8567, 0.34, 0.8598, 0.3625, 0.9006, 0.3336, 0.894, 0.34, 0.8598, 0.3718, 0.8671, 0.5132, 0.99, 0.501, 0.9771, 0.5241, 0.9512, 0.5375, 0.9654, 0.501, 0.9771, 0.4809, 0.9584, 0.5021, 0.9306, 0.5241, 0.9512, 0.7571, 0.4572, 0.7765, 0.4546, 0.7893, 0.6271, 0.757, 0.6344, 0.7765, 0.4546, 0.8064, 0.4581, 0.8246, 0.614, 0.7893, 0.6271, 0.8064, 0.4581, 0.8342, 0.4835, 0.8438, 0.5876, 0.8246, 0.614, 0.8528, 0.5367, 0.8438, 0.5876, 0.8342, 0.4835, 0.4893, 0.2942, 0.4908, 0.2946, 0.4902, 0.2974, 0.4883, 0.2968, 0.4908, 0.2946, 0.4967, 0.2988, 0.4929, 0.3013, 0.4902, 0.2974, 0.4856, 0.3113, 0.479, 0.3009, 0.4849, 0.3022, 0.4866, 0.3075, 0.4946, 0.3096, 0.4899, 0.3117, 0.4895, 0.3086, 0.4914, 0.3065, 0.4967, 0.2988, 0.4946, 0.3096, 0.4914, 0.3065, 0.4929, 0.3013, 0.4899, 0.3117, 0.4856, 0.3113, 0.4866, 0.3075, 0.4895, 0.3086, 0.479, 0.3009, 0.4893, 0.2942, 0.4883, 0.2968, 0.4849, 0.3022, 0.7874, 0.9734, 0.7868, 0.9398, 0.799, 0.9337, 0.8272, 0.9815, 0.8272, 0.9815, 0.799, 0.9337, 0.8023, 0.9262, 0.8783, 0.9147, 0.8783, 0.9147, 0.8023, 0.9262, 0.7987, 0.9186, 0.8031, 0.8443, 0.8031, 0.8443, 0.7987, 0.9186, 0.7885, 0.9124, 0.7596, 0.8273, 0.7596, 0.8273, 0.7885, 0.9124, 0.7765, 0.9172, 0.6928, 0.923, 0.6928, 0.923, 0.7765, 0.9172, 0.7747, 0.9314, 0.7459, 0.9815, 0.7459, 0.9815, 0.7747, 0.9314, 0.7868, 0.9398, 0.7874, 0.9734, 0.7765, 0.9172, 0.7885, 0.9124, 0.7868, 0.9398, 0.7747, 0.9314, 0.7885, 0.9124, 0.7987, 0.9186, 0.799, 0.9337, 0.7868, 0.9398, 0.8023, 0.9262, 0.799, 0.9337, 0.7987, 0.9186, 0.1197, 0.5849, 0.1571, 0.5727, 0.1683, 0.6086, 0.1435, 0.6282, 0.1226, 0.4947, 0.1492, 0.4928, 0.1571, 0.5727, 0.1197, 0.5849, 0.1435, 0.6282, 0.1683, 0.6086, 0.1941, 0.6388, 0.1853, 0.6529, 0.1853, 0.6529, 0.1941, 0.6388, 0.2274, 0.6614, 0.1571, 0.5727, 0.1878, 0.5626, 0.1915, 0.597, 0.1683, 0.6086, 0.1492, 0.4928, 0.178, 0.4869, 0.1878, 0.5626, 0.1571, 0.5727, 0.1683, 0.6086, 0.1915, 0.597, 0.2059, 0.6296, 0.1941, 0.6388, 0.1941, 0.6388, 0.2059, 0.6296, 0.2274, 0.6614, 0.1878, 0.5626, 0.2173, 0.5547, 0.217, 0.5901, 0.1915, 0.597, 0.178, 0.4869, 0.209, 0.4832, 0.2173, 0.5547, 0.1878, 0.5626, 0.1915, 0.597, 0.217, 0.5901, 0.219, 0.6242, 0.2059, 0.6296, 0.2059, 0.6296, 0.219, 0.6242, 0.2274, 0.6614, 0.217, 0.5901, 0.239, 0.5864, 0.2319, 0.6221, 0.219, 0.6242, 0.219, 0.6242, 0.2319, 0.6221, 0.2274, 0.6614, 0.2173, 0.5547, 0.2415, 0.5492, 0.239, 0.5864, 0.217, 0.5901, 0.209, 0.4832, 0.2492, 0.4902, 0.2415, 0.5492, 0.2173, 0.5547, 0.2492, 0.4902, 0.2843, 0.4796, 0.2624, 0.5465, 0.2415, 0.5492, 0.239, 0.5864, 0.2579, 0.5862, 0.2444, 0.6234, 0.2319, 0.6221, 0.2319, 0.6221, 0.2444, 0.6234, 0.2274, 0.6614, 0.2415, 0.5492, 0.2624, 0.5465, 0.2579, 0.5862, 0.239, 0.5864, 0.2843, 0.4796, 0.3034, 0.4794, 0.2832, 0.5455, 0.2624, 0.5465, 0.2579, 0.5862, 0.2775, 0.5894, 0.2566, 0.6282, 0.2444, 0.6234, 0.2444, 0.6234, 0.2566, 0.6282, 0.2274, 0.6614, 0.2624, 0.5465, 0.2832, 0.5455, 0.2775, 0.5894, 0.2579, 0.5862, 0.2832, 0.5455, 0.306, 0.5458, 0.2997, 0.5964, 0.2775, 0.5894, 0.3034, 0.4794, 0.3195, 0.4795, 0.306, 0.5458, 0.2832, 0.5455, 0.2775, 0.5894, 0.2997, 0.5964, 0.2679, 0.637, 0.2566, 0.6282, 0.2566, 0.6282, 0.2679, 0.637, 0.2274, 0.6614, 0.306, 0.5458, 0.3284, 0.5463, 0.3279, 0.609, 0.2997, 0.5964, 0.2997, 0.5964, 0.3279, 0.609, 0.2775, 0.6505, 0.2679, 0.637, 0.2679, 0.637, 0.2775, 0.6505, 0.2274, 0.6614, 0.178, 0.4869, 0.1629, 0.4534, 0.1867, 0.4453, 0.209, 0.4832, 0.3034, 0.4794, 0.2814, 0.4366, 0.3146, 0.4579, 0.3195, 0.4795, 0.1492, 0.4928, 0.1419, 0.4624, 0.1629, 0.4534, 0.178, 0.4869, 0.209, 0.4832, 0.1867, 0.4453, 0.2089, 0.439, 0.2492, 0.4902, 0.1226, 0.4947, 0.124, 0.4685, 0.1419, 0.4624, 0.1492, 0.4928, 0.3195, 0.4795, 0.3146, 0.4579, 0.3288, 0.4627, 0.3287, 0.4808, 0.2492, 0.4902, 0.2089, 0.439, 0.2509, 0.4293, 0.2843, 0.4796, 0.2843, 0.4796, 0.2509, 0.4293, 0.2814, 0.4366, 0.3034, 0.4794, 0.1629, 0.4534, 0.1419, 0.4624, 0.1173, 0.4215, 0.1399, 0.4079, 0.2089, 0.439, 0.1867, 0.4453, 0.1616, 0.3927, 0.1823, 0.3881, 0.2814, 0.4366, 0.2509, 0.4293, 0.2111, 0.3864, 0.2431, 0.3957, 0.3288, 0.4627, 0.3146, 0.4579, 0.2863, 0.3926, 0.3291, 0.3933, 0.2509, 0.4293, 0.2089, 0.439, 0.1823, 0.3881, 0.2111, 0.3864, 0.3146, 0.4579, 0.2814, 0.4366, 0.2431, 0.3957, 0.2863, 0.3926, 0.1419, 0.4624, 0.124, 0.4685, 0.09951, 0.4326, 0.1173, 0.4215, 0.1867, 0.4453, 0.1629, 0.4534, 0.1399, 0.4079, 0.1616, 0.3927, 0.09095, 0.1809, 0.06485, 0.1148, 0.1093, 0.114, 0.134, 0.1927, 0.134, 0.1927, 0.1093, 0.114, 0.1716, 0.1151, 0.1678, 0.1563, 0.2921, 0.1377, 0.2973, 0.1006, 0.3297, 0.1013, 0.3297, 0.1361, 0.2449, 0.1439, 0.2591, 0.09558, 0.2973, 0.1006, 0.2921, 0.1377, 0.2083, 0.1501, 0.1678, 0.1563, 0.1716, 0.1151, 0.2256, 0.1048, 0.2591, 0.09558, 0.2449, 0.1439, 0.2083, 0.1501, 0.2256, 0.1048, 0.00125, 0.1832, 0.006156, 0.102, 0.02803, 0.1071, 0.04289, 0.178, 0.04289, 0.178, 0.02803, 0.1071, 0.06485, 0.1148, 0.09095, 0.1809, 0.1626, 0.2654, 0.134, 0.1927, 0.2257, 0.2581, 0.1969, 0.2691, 0.1395, 0.2945, 0.134, 0.1927, 0.1626, 0.2654, 0.1541, 0.3171, 0.1448, 0.3402, 0.1231, 0.314, 0.1395, 0.2945, 0.1813, 0.3179, 0.2002, 0.3358, 0.1688, 0.3396, 0.1681, 0.3184, 0.1969, 0.2691, 0.2257, 0.2581, 0.2216, 0.2922, 0.2062, 0.2909, 0.1681, 0.3184, 0.1688, 0.3396, 0.1448, 0.3402, 0.1541, 0.3171, 0.2062, 0.2909, 0.2216, 0.2922, 0.2002, 0.3358, 0.1813, 0.3179, 0.08297, 0.2679, 0.09095, 0.1809, 0.134, 0.1927, 0.1395, 0.2945, 0.1231, 0.314, 0.08879, 0.3128, 0.08297, 0.2679, 0.1395, 0.2945, 0.08879, 0.3128, 0.05551, 0.3206, 0.04479, 0.2732, 0.08297, 0.2679, 0.04289, 0.178, 0.09095, 0.1809, 0.08297, 0.2679, 0.04479, 0.2732, 0.05551, 0.3206, 0.03345, 0.3305, 0.01864, 0.2913, 0.04479, 0.2732, 0.00125, 0.1832, 0.04289, 0.178, 0.04479, 0.2732, 0.01864, 0.2913, 0.2111, 0.3864, 0.1823, 0.3881, 0.1688, 0.3396, 0.2002, 0.3358, 0.2863, 0.3926, 0.2887, 0.3459, 0.3292, 0.3473, 0.3291, 0.3933, 0.2431, 0.3957, 0.2367, 0.3428, 0.2887, 0.3459, 0.2863, 0.3926, 0.2431, 0.3957, 0.2111, 0.3864, 0.2002, 0.3358, 0.2367, 0.3428, 0.2887, 0.3459, 0.2988, 0.2894, 0.3294, 0.2754, 0.3292, 0.3473, 0.2367, 0.3428, 0.2558, 0.2945, 0.2988, 0.2894, 0.2887, 0.3459, 0.2988, 0.2894, 0.2981, 0.2332, 0.3295, 0.2311, 0.3294, 0.2754, 0.2558, 0.2945, 0.2592, 0.2461, 0.2981, 0.2332, 0.2988, 0.2894, 0.2002, 0.3358, 0.2216, 0.2922, 0.2558, 0.2945, 0.2367, 0.3428, 0.2216, 0.2922, 0.2257, 0.2581, 0.2592, 0.2461, 0.2558, 0.2945, 0.3297, 0.1361, 0.3295, 0.2311, 0.2981, 0.2332, 0.2921, 0.1377, 0.2921, 0.1377, 0.2981, 0.2332, 0.2592, 0.2461, 0.2449, 0.1439, 0.1678, 0.1563, 0.2083, 0.1501, 0.2257, 0.2581, 0.134, 0.1927, 0.2449, 0.1439, 0.2592, 0.2461, 0.2257, 0.2581, 0.2083, 0.1501, 0.05551, 0.3206, 0.08915, 0.3765, 0.06451, 0.3867, 0.03345, 0.3305, 0.08879, 0.3128, 0.122, 0.3579, 0.08915, 0.3765, 0.05551, 0.3206, 0.1231, 0.314, 0.1448, 0.3402, 0.122, 0.3579, 0.08879, 0.3128, 0.1173, 0.4215, 0.09951, 0.4326, 0.06451, 0.3867, 0.08915, 0.3765, 0.1399, 0.4079, 0.1173, 0.4215, 0.08915, 0.3765, 0.122, 0.3579, 0.1823, 0.3881, 0.1616, 0.3927, 0.1448, 0.3402, 0.1688, 0.3396, 0.1399, 0.4079, 0.122, 0.3579, 0.1448, 0.3402, 0.1616, 0.3927, 0.1626, 0.2654, 0.1682, 0.2939, 0.1623, 0.298, 0.1395, 0.2945, 0.2062, 0.2909, 0.1799, 0.3001, 0.1697, 0.2934, 0.1969, 0.2691, 0.1813, 0.3179, 0.1734, 0.3105, 0.1799, 0.3001, 0.2062, 0.2909, 0.1541, 0.3171, 0.1644, 0.3088, 0.1691, 0.3109, 0.1681, 0.3184, 0.1969, 0.2691, 0.1697, 0.2934, 0.1682, 0.2939, 0.1626, 0.2654, 0.1681, 0.3184, 0.1691, 0.3109, 0.1734, 0.3105, 0.1813, 0.3179, 0.3195, 0.4795, 0.3287, 0.4808, 0.3284, 0.5463, 0.306, 0.5458, 0.1395, 0.2945, 0.1623, 0.298, 0.1644, 0.3088, 0.1541, 0.3171, 0.06485, 0.1148, 0.06886, 0.02106, 0.1085, 0.02212, 0.1093, 0.114, 0.2591, 0.09558, 0.2527, 0.0165, 0.2926, 0.01287, 0.2973, 0.1006, 0.2256, 0.1048, 0.22, 0.01881, 0.2527, 0.0165, 0.2591, 0.09558, 0.02803, 0.1071, 0.03419, 0.01638, 0.06886, 0.02106, 0.06485, 0.1148, 0.2973, 0.1006, 0.2926, 0.01287, 0.3297, 0.0145, 0.3297, 0.1013, 0.1093, 0.114, 0.1085, 0.02212, 0.1662, 0.02256, 0.1716, 0.1151, 0.006156, 0.102, 0.008584, 0.01361, 0.03419, 0.01638, 0.02803, 0.1071, 0.1716, 0.1151, 0.1662, 0.02256, 0.22, 0.01881, 0.2256, 0.1048, 0.22, 0.01881, 0.2188, 0.007274, 0.2534, 0.006248, 0.2527, 0.0165, 0.008584, 0.01361, 0.008512, 0.00125, 0.03284, 0.004391, 0.03419, 0.01638, 0.03419, 0.01638, 0.03284, 0.004391, 0.06877, 0.008536, 0.06886, 0.02106, 0.2926, 0.01287, 0.2933, 0.002866, 0.3297, 0.003951, 0.3297, 0.0145, 0.06886, 0.02106, 0.06877, 0.008536, 0.1099, 0.01107, 0.1085, 0.02212, 0.1662, 0.02256, 0.166, 0.01258, 0.2188, 0.007274, 0.22, 0.01881, 0.1085, 0.02212, 0.1099, 0.01107, 0.166, 0.01258, 0.1662, 0.02256, 0.2527, 0.0165, 0.2534, 0.006248, 0.2933, 0.002866, 0.2926, 0.01287, 0.2394, 0.8912, 0.2364, 0.8567, 0.2694, 0.855, 0.2694, 0.8896, 0.05786, 0.9584, 0.03671, 0.9306, 0.06796, 0.9096, 0.08627, 0.9393, 0.132, 0.9162, 0.1183, 0.8843, 0.167, 0.8671, 0.1763, 0.9006, 0.08627, 0.9393, 0.06796, 0.9096, 0.1183, 0.8843, 0.132, 0.9162, 0.2052, 0.894, 0.1988, 0.8598, 0.2364, 0.8567, 0.2394, 0.8912, 0.1763, 0.9006, 0.167, 0.8671, 0.1988, 0.8598, 0.2052, 0.894, 0.02563, 0.99, 0.00125, 0.9654, 0.01469, 0.9512, 0.03785, 0.9771, 0.03785, 0.9771, 0.01469, 0.9512, 0.03671, 0.9306, 0.05786, 0.9584, 0.7571, 0.4572, 0.757, 0.6344, 0.7248, 0.6271, 0.7377, 0.4546, 0.7377, 0.4546, 0.7248, 0.6271, 0.6895, 0.6139, 0.7078, 0.4581, 0.7078, 0.4581, 0.6895, 0.6139, 0.6703, 0.5876, 0.68, 0.4835, 0.6614, 0.5367, 0.68, 0.4835, 0.6703, 0.5876, 0.1697, 0.2934, 0.1707, 0.296, 0.1688, 0.2966, 0.1682, 0.2939, 0.1682, 0.2939, 0.1688, 0.2966, 0.1661, 0.3005, 0.1623, 0.298, 0.1734, 0.3105, 0.1724, 0.3067, 0.1741, 0.3015, 0.1799, 0.3001, 0.1644, 0.3088, 0.1675, 0.3056, 0.1695, 0.3078, 0.1691, 0.3109, 0.1623, 0.298, 0.1661, 0.3005, 0.1675, 0.3056, 0.1644, 0.3088, 0.1691, 0.3109, 0.1695, 0.3078, 0.1724, 0.3067, 0.1734, 0.3105, 0.1799, 0.3001, 0.1741, 0.3015, 0.1707, 0.296, 0.1697, 0.2934, 0.5766, 0.9671, 0.54, 0.9494, 0.5914, 0.9285, 0.5975, 0.9407, 0.54, 0.9494, 0.54, 0.8653, 0.5934, 0.9205, 0.5914, 0.9285, 0.54, 0.8653, 0.6425, 0.855, 0.6009, 0.9167, 0.5934, 0.9205, 0.6425, 0.855, 0.6874, 0.8679, 0.6128, 0.9179, 0.6009, 0.9167, 0.6874, 0.8679, 0.6824, 0.9846, 0.6193, 0.929, 0.6128, 0.9179, 0.6824, 0.9846, 0.6046, 0.9987, 0.6121, 0.9414, 0.6193, 0.929, 0.6046, 0.9987, 0.5766, 0.9671, 0.5975, 0.9407, 0.6121, 0.9414, 0.6193, 0.929, 0.6121, 0.9414, 0.5975, 0.9407, 0.6128, 0.9179, 0.6128, 0.9179, 0.5975, 0.9407, 0.5914, 0.9285, 0.6009, 0.9167, 0.5934, 0.9205, 0.6009, 0.9167, 0.5914, 0.9285])
me_sphere_000.materials.append(mat_dummy)
me_sphere_000.use_remesh_preserve_volume = False
me_sphere_000.use_remesh_preserve_attributes = False
me_sphere_000.use_mirror_vertex_groups = False
me_sphere_000.update()

# ---- objects
ob_dummy = bpy.data.objects.new('dummy', me_sphere_000)

# ---- transforms, parenting, visibility, modifiers, constraints
ob_dummy.location = (0.0, 0.0, 0.0)
ob_dummy.lineart.crease_threshold = 0.0
_vg = ob_dummy.vertex_groups.new(name='pelvis.M')
_vg = ob_dummy.vertex_groups.new(name='spines.M')
_vg = ob_dummy.vertex_groups.new(name='chest.M')
_vg = ob_dummy.vertex_groups.new(name='neck.M')
_vg = ob_dummy.vertex_groups.new(name='head.M')
_vg = ob_dummy.vertex_groups.new(name='shoulder.L')
_vg = ob_dummy.vertex_groups.new(name='humerus.L')
_vg = ob_dummy.vertex_groups.new(name='forearm.L')
_vg = ob_dummy.vertex_groups.new(name='hand.L')
_vg = ob_dummy.vertex_groups.new(name='index01.L')
_vg = ob_dummy.vertex_groups.new(name='index02.L')
_vg = ob_dummy.vertex_groups.new(name='index03.L')
_vg = ob_dummy.vertex_groups.new(name='middleFinger01.L')
_vg = ob_dummy.vertex_groups.new(name='middleFinger02.L')
_vg = ob_dummy.vertex_groups.new(name='middleFinger03.L')
_vg = ob_dummy.vertex_groups.new(name='babyFinger01.L')
_vg = ob_dummy.vertex_groups.new(name='babyFinger02.L')
_vg = ob_dummy.vertex_groups.new(name='babyFinger03.L')
_vg = ob_dummy.vertex_groups.new(name='thumb01.L')
_vg = ob_dummy.vertex_groups.new(name='thumb02.L')
_vg = ob_dummy.vertex_groups.new(name='thumb03.L')
_vg = ob_dummy.vertex_groups.new(name='shoulder.R')
_vg = ob_dummy.vertex_groups.new(name='humerus.R')
_vg = ob_dummy.vertex_groups.new(name='forearm.R')
_vg = ob_dummy.vertex_groups.new(name='hand.R')
_vg = ob_dummy.vertex_groups.new(name='index01.R')
_vg = ob_dummy.vertex_groups.new(name='index02.R')
_vg = ob_dummy.vertex_groups.new(name='index03.R')
_vg = ob_dummy.vertex_groups.new(name='middleFinger01.R')
_vg = ob_dummy.vertex_groups.new(name='middleFinger02.R')
_vg = ob_dummy.vertex_groups.new(name='middleFinger03.R')
_vg = ob_dummy.vertex_groups.new(name='babyFinger01.R')
_vg = ob_dummy.vertex_groups.new(name='babyFinger02.R')
_vg = ob_dummy.vertex_groups.new(name='babyFinger03.R')
_vg = ob_dummy.vertex_groups.new(name='thumb01.R')
_vg = ob_dummy.vertex_groups.new(name='thumb02.R')
_vg = ob_dummy.vertex_groups.new(name='thumb03.R')
_vg = ob_dummy.vertex_groups.new(name='thigh.L')
_vg = ob_dummy.vertex_groups.new(name='tibia.L')
_vg = ob_dummy.vertex_groups.new(name='foot.L')
_vg = ob_dummy.vertex_groups.new(name='toes.L')
_vg = ob_dummy.vertex_groups.new(name='thigh.R')
_vg = ob_dummy.vertex_groups.new(name='tibia.R')
_vg = ob_dummy.vertex_groups.new(name='foot.R')
_vg = ob_dummy.vertex_groups.new(name='toes.R')

# ---- collection membership
col_collection_1.objects.link(ob_dummy)

# ---- scene / render settings (as saved in the file)
scene.frame_start = 1; scene.frame_end = 250; scene.frame_set(1)
scene.render.engine = 'BLENDER_EEVEE_NEXT'
scene.render.resolution_percentage = 50
scene.render.dither_intensity = 0.0
scene.cycles.use_denoising = False
scene.cycles.samples = 128
scene.cycles.sampling_pattern = 'TABULATED_SOBOL'
scene.cycles.use_adaptive_sampling = False
scene.cycles.use_light_tree = False
scene.cycles.blur_glossy = 0.0
scene.cycles.sample_clamp_indirect = 0.0
scene.view_settings.view_transform = 'Standard'
bpy.context.view_layer.update()

# ---- added for rendering (the .blend has no active camera and no usable light): camera, sun
cam_auto = bpy.data.cameras.new('AutoCamera')
cam_auto.lens = 50.0
cam_auto.sensor_width = 36.0
cam_auto.clip_end = 1000.0
ob_auto_camera = bpy.data.objects.new('AutoCamera', cam_auto)
scene.collection.objects.link(ob_auto_camera)
ob_auto_camera.location = (2.28485, -2.73175, 2.68959)
ob_auto_camera.rotation_euler = (1.09748, -7.21219e-08, 0.694738)
scene.camera = ob_auto_camera
light_auto_sun = bpy.data.lights.new('AutoSun', 'SUN')
light_auto_sun.energy = 3.0
light_auto_sun.angle = 0.0523599
ob_auto_sun = bpy.data.objects.new('AutoSun', light_auto_sun)
scene.collection.objects.link(ob_auto_sun)
ob_auto_sun.rotation_euler = (0.872665, 0.174533, 0.523599)
bpy.context.view_layer.update()
